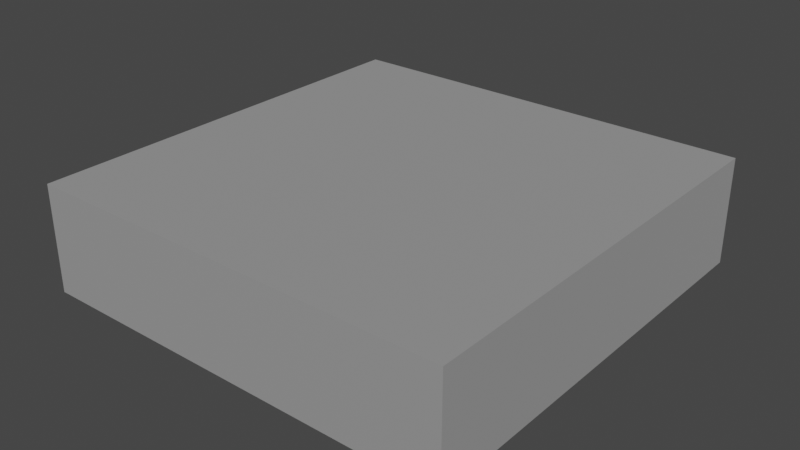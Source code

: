 # Source: Terain_6.blend  (saved by Blender 2.83.18; exported with 4.5.12 LTS)
import bpy
from mathutils import Matrix  # noqa: F401  (used for matrix-valued properties, if any)

bpy.ops.wm.read_factory_settings(use_empty=True)
scene = bpy.context.scene
scene.name = 'Scene'

# ---- collections
col_collection = bpy.data.collections.new('Collection'); scene.collection.children.link(col_collection)

# ---- materials (node trees are filled in below, after node groups)
mat_mat_riau = bpy.data.materials.new('Matériau')
mat_mat_riau.use_transparent_shadow = False

# ---- material node trees
mat_mat_riau.use_nodes = True; mat_mat_riau.node_tree.nodes.clear()
_N = mat_mat_riau.node_tree.nodes; _L = mat_mat_riau.node_tree.links
n0 = _N.new('ShaderNodeBsdfPrincipled'); n0.name = 'Principled BSDF'; n0.location = (10, 300)
n0.distribution = 'GGX'
n0.subsurface_method = 'BURLEY'
n0.inputs[0].default_value = (1.0, 1.0, 1.0, 1.0)
n0.inputs[1].default_value = 0.8
n0.inputs[3].default_value = 1.45
n0.inputs[20].default_value = 0.4
n0.inputs[27].default_value = (0.0, 0.0, 0.0, 1.0)
n0.inputs[28].default_value = 1.0
n1 = _N.new('ShaderNodeOutputMaterial'); n1.name = 'Material Output'; n1.location = (300, 300)
_L.new(n0.outputs[0], n1.inputs[0])
n1.is_active_output = True

# ---- world
world_world = bpy.data.worlds.new('World'); scene.world = world_world
world_world.use_nodes = True; world_world.node_tree.nodes.clear()
_N = world_world.node_tree.nodes; _L = world_world.node_tree.links
n0 = _N.new('ShaderNodeOutputWorld'); n0.name = 'World Output'; n0.location = (300, 300)
n1 = _N.new('ShaderNodeBackground'); n1.name = 'Background'; n1.location = (10, 300)
n1.inputs[0].default_value = (0.05088, 0.05088, 0.05088, 1.0)
_L.new(n1.outputs[0], n0.inputs[0])
n0.is_active_output = True
world_world.color = (0.05088, 0.05088, 0.05088)
world_world.use_sun_shadow = False
world_world.sun_shadow_jitter_overblur = 0.0

# ---- meshes
me_cube = bpy.data.meshes.new('Cube')
me_cube.from_pydata([(-1.0, -1.0, -0.5), (-1.0, 1.0, -0.5), (1.0, -1.0, -0.5), (1.0, 1.0, -0.5), (-1.0, -1.0, 0.0), (-1.0, 1.0, 0.0), (1.0, 1.0, 0.0), (1.0, -1.0, 0.0)], [], [(5, 4, 7, 6), (1, 3, 2, 0), (1, 5, 6, 3), (2, 7, 4, 0), (3, 6, 7, 2), (0, 4, 5, 1)])
_uv = me_cube.uv_layers.new(name='CarteUV')
_uv.uv.foreach_set('vector', [0.5, 0.25, 0.5, 0.0, 0.5, 0.75, 0.5, 0.5, 0.125, 0.5, 0.375, 0.5, 0.375, 0.75, 0.125, 0.75, 0.375, 0.25, 0.5, 0.25, 0.5, 0.375, 0.375, 0.375, 0.375, 0.75, 0.5, 0.75, 0.5, 0.875, 0.375, 0.875, 0.375, 0.5, 0.5, 0.5, 0.5, 0.75, 0.375, 0.75, 0.375, 0.0, 0.5, 0.0, 0.5, 0.25, 0.375, 0.25])
me_cube.materials.append(mat_mat_riau)
me_cube.use_remesh_fix_poles = True
me_cube.use_remesh_preserve_attributes = False
me_cube.use_mirror_vertex_groups = False
me_cube.update()

# ---- objects
ob_cube_001 = bpy.data.objects.new('Cube.001', me_cube)

# ---- transforms, parenting, visibility, modifiers, constraints
ob_cube_001.location = (0.0, 0.0, 0.5)
ob_cube_001.lineart.crease_threshold = 0.0

# ---- collection membership
col_collection.objects.link(ob_cube_001)

# ---- scene / render settings (as saved in the file)
scene.frame_start = 1; scene.frame_end = 250; scene.frame_set(1)
scene.render.engine = 'BLENDER_EEVEE_NEXT'
scene.cycles.use_denoising = False
scene.cycles.samples = 128
scene.cycles.sampling_pattern = 'TABULATED_SOBOL'
scene.cycles.use_adaptive_sampling = False
scene.cycles.use_light_tree = False
scene.view_settings.view_transform = 'Filmic'
bpy.context.view_layer.update()

# ---- added for rendering (the .blend has no active camera and no usable light): camera, sun
cam_auto = bpy.data.cameras.new('AutoCamera')
cam_auto.lens = 50.0
cam_auto.sensor_width = 36.0
cam_auto.clip_end = 1000.0
ob_auto_camera = bpy.data.objects.new('AutoCamera', cam_auto)
scene.collection.objects.link(ob_auto_camera)
ob_auto_camera.location = (2.65751, -3.18901, 2.376)
ob_auto_camera.rotation_euler = (1.09748, -7.21219e-08, 0.694738)
scene.camera = ob_auto_camera
light_auto_sun = bpy.data.lights.new('AutoSun', 'SUN')
light_auto_sun.energy = 3.0
light_auto_sun.angle = 0.0523599
ob_auto_sun = bpy.data.objects.new('AutoSun', light_auto_sun)
scene.collection.objects.link(ob_auto_sun)
ob_auto_sun.rotation_euler = (0.872665, 0.174533, 0.523599)
bpy.context.view_layer.update()

